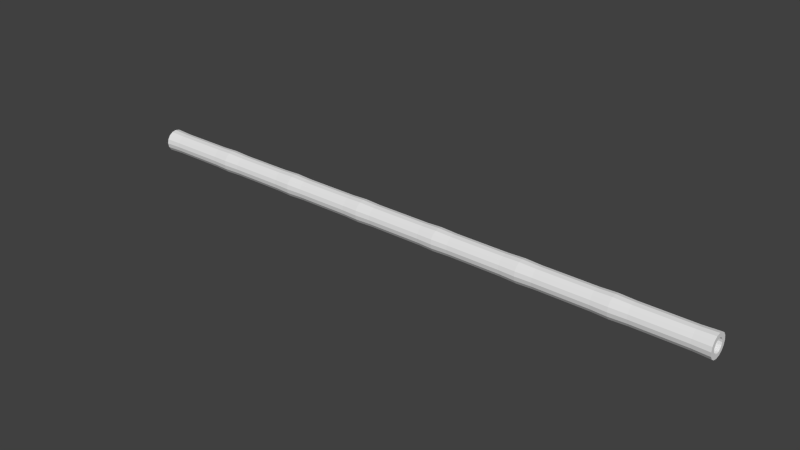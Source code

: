 # Source: Dizi.blend  (saved by Blender 2.76.0; exported with 4.5.12 LTS)
import bpy
from mathutils import Matrix  # noqa: F401  (used for matrix-valued properties, if any)

bpy.ops.wm.read_factory_settings(use_empty=True)
scene = bpy.context.scene
scene.name = 'Scene'

# ---- collections
col_collection_1 = bpy.data.collections.new('Collection 1'); scene.collection.children.link(col_collection_1)

# ---- world
world_world = bpy.data.worlds.new('World'); scene.world = world_world
world_world.color = (0.05088, 0.05088, 0.05088)
world_world.use_sun_shadow = False
world_world.sun_shadow_jitter_overblur = 0.0
world_world.cycles.sampling_method = 'MANUAL'
world_world.cycles.sample_map_resolution = 256

# ---- meshes
me_x = bpy.data.meshes.new('柱体')
me_x.from_pydata([(-3.242e-07, 0.2637, -5.225), (4.278e-07, 0.2641, 5.225), (0.1009, 0.2436, -5.225), (0.1011, 0.244, 5.225), (0.1865, 0.1865, -5.225), (0.1868, 0.1868, 5.225), (0.2436, 0.1009, -5.225), (0.244, 0.1011, 5.225), (0.2637, 2.43e-07, -5.225), (0.2641, 2.429e-07, 5.225), (0.2436, -0.1009, -5.225), (0.244, -0.1011, 5.225), (0.1865, -0.1865, -5.225), (0.1868, -0.1868, 5.225), (0.1009, -0.2436, -5.225), (0.1011, -0.244, 5.225), (-2.844e-07, -0.2637, -5.225), (4.677e-07, -0.2641, 5.225), (-0.1009, -0.2436, -5.225), (-0.1011, -0.244, 5.225), (-0.1865, -0.1865, -5.225), (-0.1868, -0.1868, 5.225), (-0.2436, -0.1009, -5.225), (-0.244, -0.1011, 5.225), (-0.2637, 2.576e-07, -5.225), (-0.2641, 2.576e-07, 5.225), (-0.2436, 0.1009, -5.225), (-0.244, 0.1011, 5.225), (-0.1865, 0.1865, -5.225), (-0.1868, 0.1868, 5.225), (-0.1009, 0.2436, -5.225), (-0.1011, 0.244, 5.225), (-3.218e-07, 0.1574, -5.225), (4.297e-07, 0.1574, 5.225), (0.06022, 0.1454, -5.225), (0.06022, 0.1454, 5.225), (0.1113, 0.1113, -5.225), (0.1113, 0.1113, 5.225), (0.1454, 0.06022, -5.225), (0.1454, 0.06022, 5.225), (0.1574, 2.44e-07, -5.225), (0.1574, 2.44e-07, 5.225), (0.1454, -0.06022, -5.225), (0.1454, -0.06022, 5.225), (0.1113, -0.1113, -5.225), (0.1113, -0.1113, 5.225), (0.06022, -0.1454, -5.225), (0.06022, -0.1454, 5.225), (-2.844e-07, -0.1574, -5.225), (4.671e-07, -0.1574, 5.225), (-0.06022, -0.1454, -5.225), (-0.06022, -0.1454, 5.225), (-0.1113, -0.1113, -5.225), (-0.1113, -0.1113, 5.225), (-0.1454, -0.06022, -5.225), (-0.1454, -0.06022, 5.225), (-0.1574, 2.578e-07, -5.225), (-0.1574, 2.578e-07, 5.225), (-0.1454, 0.06022, -5.225), (-0.1454, 0.06022, 5.225), (-0.1113, 0.1113, -5.225), (-0.1113, 0.1113, 5.225), (-0.06022, 0.1454, -5.225), (-0.06022, 0.1454, 5.225), (-3.026e-07, 0.2482, -4.946), (-2.338e-07, 0.2482, -4.011), (-2.167e-07, 0.2628, -3.732), (-1.943e-07, 0.2482, -3.441), (-1.273e-07, 0.2482, -2.531), (-1.097e-07, 0.2628, -2.239), (-8.813e-08, 0.2482, -1.964), (-1.876e-08, 0.2482, -1.022), (-2.657e-09, 0.2628, -0.7464), (1.891e-08, 0.2482, -0.4754), (8.892e-08, 0.2482, 0.4754), (1.044e-07, 0.2628, 0.7464), (1.272e-07, 0.2482, 1.03), (1.954e-07, 0.2482, 1.956), (2.114e-07, 0.2628, 2.239), (2.344e-07, 0.2482, 2.52), (3.029e-07, 0.2482, 3.451), (3.185e-07, 0.2628, 3.732), (3.424e-07, 0.2482, 4.022), (4.096e-07, 0.2482, 4.935), (0.09498, 0.2293, 4.935), (0.09498, 0.2293, 4.022), (0.1006, 0.2428, 3.732), (0.09498, 0.2293, 3.451), (0.09498, 0.2293, 2.52), (0.1006, 0.2428, 2.239), (0.09498, 0.2293, 1.956), (0.09498, 0.2293, 1.03), (0.1006, 0.2428, 0.7464), (0.09498, 0.2293, 0.4754), (0.09498, 0.2293, -0.4754), (0.1006, 0.2428, -0.7464), (0.09498, 0.2293, -1.022), (0.09498, 0.2293, -1.964), (0.1006, 0.2428, -2.239), (0.09498, 0.2293, -2.531), (0.09498, 0.2293, -3.441), (0.1006, 0.2428, -3.732), (0.09498, 0.2293, -4.011), (0.09498, 0.2293, -4.946), (0.1755, 0.1755, 4.935), (0.1755, 0.1755, 4.022), (0.1858, 0.1858, 3.732), (0.1755, 0.1755, 3.451), (0.1755, 0.1755, 2.52), (0.1858, 0.1858, 2.239), (0.1755, 0.1755, 1.956), (0.1755, 0.1755, 1.03), (0.1858, 0.1858, 0.7464), (0.1755, 0.1755, 0.4754), (0.1755, 0.1755, -0.4754), (0.1858, 0.1858, -0.7464), (0.1755, 0.1755, -1.022), (0.1755, 0.1755, -1.964), (0.1858, 0.1858, -2.239), (0.1755, 0.1755, -2.531), (0.1755, 0.1755, -3.441), (0.1858, 0.1858, -3.732), (0.1755, 0.1755, -4.011), (0.1755, 0.1755, -4.946), (0.2293, 0.09498, 4.935), (0.2293, 0.09498, 4.022), (0.2428, 0.1006, 3.732), (0.2293, 0.09498, 3.451), (0.2293, 0.09498, 2.52), (0.2428, 0.1006, 2.239), (0.2293, 0.09498, 1.956), (0.2293, 0.09498, 1.03), (0.2428, 0.1006, 0.7464), (0.2293, 0.09498, 0.4754), (0.2293, 0.09498, -0.4754), (0.2428, 0.1006, -0.7464), (0.2293, 0.09498, -1.022), (0.2293, 0.09498, -1.964), (0.2428, 0.1006, -2.239), (0.2293, 0.09498, -2.531), (0.2293, 0.09498, -3.441), (0.2428, 0.1006, -3.732), (0.2293, 0.09498, -4.011), (0.2293, 0.09498, -4.946), (0.2482, 2.44e-07, 4.935), (0.2482, 2.44e-07, 4.022), (0.2628, 2.427e-07, 3.732), (0.2482, 2.44e-07, 3.451), (0.2482, 2.44e-07, 2.52), (0.2628, 2.427e-07, 2.239), (0.2482, 2.44e-07, 1.956), (0.2482, 2.44e-07, 1.03), (0.2628, 2.427e-07, 0.7464), (0.2482, 2.44e-07, 0.4754), (0.2482, 2.44e-07, -0.4754), (0.2628, 2.427e-07, -0.7464), (0.2482, 2.44e-07, -1.022), (0.2482, 2.44e-07, -1.964), (0.2628, 2.427e-07, -2.239), (0.2482, 2.44e-07, -2.531), (0.2482, 2.44e-07, -3.441), (0.2628, 2.427e-07, -3.732), (0.2482, 2.44e-07, -4.011), (0.2482, 2.44e-07, -4.946), (0.2293, -0.09498, 4.935), (0.2293, -0.09498, 4.022), (0.2428, -0.1006, 3.732), (0.2293, -0.09498, 3.451), (0.2293, -0.09498, 2.52), (0.2428, -0.1006, 2.239), (0.2293, -0.09498, 1.956), (0.2293, -0.09498, 1.03), (0.2428, -0.1006, 0.7464), (0.2293, -0.09498, 0.4754), (0.2293, -0.09498, -0.4754), (0.2428, -0.1006, -0.7464), (0.2293, -0.09498, -1.022), (0.2293, -0.09498, -1.964), (0.2428, -0.1006, -2.239), (0.2293, -0.09498, -2.531), (0.2293, -0.09498, -3.441), (0.2428, -0.1006, -3.732), (0.2293, -0.09498, -4.011), (0.2293, -0.09498, -4.946), (0.1755, -0.1755, 4.935), (0.1755, -0.1755, 4.022), (0.1858, -0.1858, 3.732), (0.1755, -0.1755, 3.451), (0.1755, -0.1755, 2.52), (0.1858, -0.1858, 2.239), (0.1755, -0.1755, 1.956), (0.1755, -0.1755, 1.03), (0.1858, -0.1858, 0.7464), (0.1755, -0.1755, 0.4754), (0.1755, -0.1755, -0.4754), (0.1858, -0.1858, -0.7464), (0.1755, -0.1755, -1.022), (0.1755, -0.1755, -1.964), (0.1858, -0.1858, -2.239), (0.1755, -0.1755, -2.531), (0.1755, -0.1755, -3.441), (0.1858, -0.1858, -3.732), (0.1755, -0.1755, -4.011), (0.1755, -0.1755, -4.946), (0.09498, -0.2293, 4.935), (0.09498, -0.2293, 4.022), (0.1006, -0.2428, 3.732), (0.09498, -0.2293, 3.451), (0.09498, -0.2293, 2.52), (0.1006, -0.2428, 2.239), (0.09498, -0.2293, 1.956), (0.09498, -0.2293, 1.03), (0.1006, -0.2428, 0.7464), (0.09498, -0.2293, 0.4754), (0.09498, -0.2293, -0.4754), (0.1006, -0.2428, -0.7464), (0.09498, -0.2293, -1.022), (0.09498, -0.2293, -1.964), (0.1006, -0.2428, -2.239), (0.09498, -0.2293, -2.531), (0.09498, -0.2293, -3.441), (0.1006, -0.2428, -3.732), (0.09498, -0.2293, -4.011), (0.09498, -0.2293, -4.946), (4.47e-07, -0.2482, 4.935), (3.799e-07, -0.2482, 4.022), (3.581e-07, -0.2628, 3.732), (3.404e-07, -0.2482, 3.451), (2.718e-07, -0.2482, 2.52), (2.511e-07, -0.2628, 2.239), (2.328e-07, -0.2482, 1.956), (1.647e-07, -0.2482, 1.03), (1.441e-07, -0.2628, 0.7464), (1.264e-07, -0.2482, 0.4754), (5.639e-08, -0.2482, -0.4754), (3.702e-08, -0.2628, -0.7464), (1.872e-08, -0.2482, -1.022), (-5.065e-08, -0.2482, -1.964), (-7.002e-08, -0.2628, -2.239), (-8.986e-08, -0.2482, -2.531), (-1.568e-07, -0.2482, -3.441), (-1.771e-07, -0.2628, -3.732), (-1.963e-07, -0.2482, -4.011), (-2.651e-07, -0.2482, -4.946), (-0.09498, -0.2293, 4.935), (-0.09498, -0.2293, 4.022), (-0.1006, -0.2428, 3.732), (-0.09498, -0.2293, 3.451), (-0.09498, -0.2293, 2.52), (-0.1006, -0.2428, 2.239), (-0.09498, -0.2293, 1.956), (-0.09498, -0.2293, 1.03), (-0.1006, -0.2428, 0.7464), (-0.09498, -0.2293, 0.4754), (-0.09498, -0.2293, -0.4754), (-0.1006, -0.2428, -0.7464), (-0.09498, -0.2293, -1.022), (-0.09498, -0.2293, -1.964), (-0.1006, -0.2428, -2.239), (-0.09498, -0.2293, -2.531), (-0.09498, -0.2293, -3.441), (-0.1006, -0.2428, -3.732), (-0.09498, -0.2293, -4.011), (-0.09498, -0.2293, -4.946), (-0.1755, -0.1755, 4.935), (-0.1755, -0.1755, 4.022), (-0.1858, -0.1858, 3.732), (-0.1755, -0.1755, 3.451), (-0.1755, -0.1755, 2.52), (-0.1858, -0.1858, 2.239), (-0.1755, -0.1755, 1.956), (-0.1755, -0.1755, 1.03), (-0.1858, -0.1858, 0.7464), (-0.1755, -0.1755, 0.4754), (-0.1755, -0.1755, -0.4754), (-0.1858, -0.1858, -0.7464), (-0.1755, -0.1755, -1.022), (-0.1755, -0.1755, -1.964), (-0.1858, -0.1858, -2.239), (-0.1755, -0.1755, -2.531), (-0.1755, -0.1755, -3.441), (-0.1858, -0.1858, -3.732), (-0.1755, -0.1755, -4.011), (-0.1755, -0.1755, -4.946), (-0.2293, -0.09498, 4.935), (-0.2293, -0.09498, 4.022), (-0.2428, -0.1006, 3.732), (-0.2293, -0.09498, 3.451), (-0.2293, -0.09498, 2.52), (-0.2428, -0.1006, 2.239), (-0.2293, -0.09498, 1.956), (-0.2293, -0.09498, 1.03), (-0.2428, -0.1006, 0.7464), (-0.2293, -0.09498, 0.4754), (-0.2293, -0.09498, -0.4754), (-0.2428, -0.1006, -0.7464), (-0.2293, -0.09498, -1.022), (-0.2293, -0.09498, -1.964), (-0.2428, -0.1006, -2.239), (-0.2293, -0.09498, -2.531), (-0.2293, -0.09498, -3.441), (-0.2428, -0.1006, -3.732), (-0.2293, -0.09498, -4.011), (-0.2293, -0.09498, -4.946), (-0.2482, 2.578e-07, 4.935), (-0.2482, 2.578e-07, 4.022), (-0.2628, 2.574e-07, 3.732), (-0.2482, 2.578e-07, 3.451), (-0.2482, 2.578e-07, 2.52), (-0.2628, 2.574e-07, 2.239), (-0.2482, 2.578e-07, 1.956), (-0.2482, 2.578e-07, 1.03), (-0.2628, 2.574e-07, 0.7464), (-0.2482, 2.578e-07, 0.4754), (-0.2482, 2.578e-07, -0.4754), (-0.2628, 2.574e-07, -0.7464), (-0.2482, 2.578e-07, -1.022), (-0.2482, 2.578e-07, -1.964), (-0.2628, 2.574e-07, -2.239), (-0.2482, 2.578e-07, -2.531), (-0.2482, 2.578e-07, -3.441), (-0.2628, 2.574e-07, -3.732), (-0.2482, 2.578e-07, -4.011), (-0.2482, 2.578e-07, -4.946), (-0.2293, 0.09498, 4.935), (-0.2293, 0.09498, 4.022), (-0.2428, 0.1006, 3.732), (-0.2293, 0.09498, 3.451), (-0.2293, 0.09498, 2.52), (-0.2428, 0.1006, 2.239), (-0.2293, 0.09498, 1.956), (-0.2293, 0.09498, 1.03), (-0.2428, 0.1006, 0.7464), (-0.2293, 0.09498, 0.4754), (-0.2293, 0.09498, -0.4754), (-0.2428, 0.1006, -0.7464), (-0.2293, 0.09498, -1.022), (-0.2293, 0.09498, -1.964), (-0.2428, 0.1006, -2.239), (-0.2293, 0.09498, -2.531), (-0.2293, 0.09498, -3.441), (-0.2428, 0.1006, -3.732), (-0.2293, 0.09498, -4.011), (-0.2293, 0.09498, -4.946), (-0.1755, 0.1755, 4.935), (-0.1755, 0.1755, 4.022), (-0.1858, 0.1858, 3.732), (-0.1755, 0.1755, 3.451), (-0.1755, 0.1755, 2.52), (-0.1858, 0.1858, 2.239), (-0.1755, 0.1755, 1.956), (-0.1755, 0.1755, 1.03), (-0.1858, 0.1858, 0.7464), (-0.1755, 0.1755, 0.4754), (-0.1755, 0.1755, -0.4754), (-0.1858, 0.1858, -0.7464), (-0.1755, 0.1755, -1.022), (-0.1755, 0.1755, -1.964), (-0.1858, 0.1858, -2.239), (-0.1755, 0.1755, -2.531), (-0.1755, 0.1755, -3.441), (-0.1858, 0.1858, -3.732), (-0.1755, 0.1755, -4.011), (-0.1755, 0.1755, -4.946), (-0.09498, 0.2293, 4.935), (-0.09498, 0.2293, 4.022), (-0.1006, 0.2428, 3.732), (-0.09498, 0.2293, 3.451), (-0.09498, 0.2293, 2.52), (-0.1006, 0.2428, 2.239), (-0.09498, 0.2293, 1.956), (-0.09498, 0.2293, 1.03), (-0.1006, 0.2428, 0.7464), (-0.09498, 0.2293, 0.4754), (-0.09498, 0.2293, -0.4754), (-0.1006, 0.2428, -0.7464), (-0.09498, 0.2293, -1.022), (-0.09498, 0.2293, -1.964), (-0.1006, 0.2428, -2.239), (-0.09498, 0.2293, -2.531), (-0.09498, 0.2293, -3.441), (-0.1006, 0.2428, -3.732), (-0.09498, 0.2293, -4.011), (-0.09498, 0.2293, -4.946), (5.391e-08, 0.2482, 9.239e-07), (0.09498, 0.2293, -3.278e-07), (0.1755, 0.1755, -3.278e-07), (0.2293, 0.09498, 9.537e-07), (0.2482, 2.44e-07, 9.537e-07), (0.2293, -0.09498, 9.537e-07), (0.1755, -0.1755, -3.278e-07), (0.09498, -0.2293, -3.278e-07), (9.139e-08, -0.2482, -3.278e-07), (-0.09498, -0.2293, -3.278e-07), (-0.1755, -0.1755, -3.278e-07), (-0.2293, -0.09498, -1.848e-06), (-0.2482, 2.578e-07, -1.848e-06), (-0.2293, 0.09498, -1.848e-06), (-0.1755, 0.1755, -3.278e-07), (-0.09498, 0.2293, -3.278e-07)], [], [(83, 1, 3, 84), (84, 3, 5, 104), (104, 5, 7, 124), (124, 7, 9, 144), (144, 9, 11, 164), (164, 11, 13, 184), (184, 13, 15, 204), (204, 15, 17, 224), (224, 17, 19, 244), (244, 19, 21, 264), (264, 21, 23, 284), (284, 23, 25, 304), (304, 25, 27, 324), (324, 27, 29, 344), (364, 31, 1, 83), (344, 29, 31, 364), (34, 35, 33, 32), (36, 37, 35, 34), (38, 39, 37, 36), (40, 41, 39, 38), (42, 43, 41, 40), (44, 45, 43, 42), (46, 47, 45, 44), (48, 49, 47, 46), (50, 51, 49, 48), (52, 53, 51, 50), (54, 55, 53, 52), (56, 57, 55, 54), (58, 59, 57, 56), (60, 61, 59, 58), (32, 33, 63, 62), (62, 63, 61, 60), (0, 2, 34, 32), (3, 1, 33, 35), (2, 4, 36, 34), (5, 3, 35, 37), (4, 6, 38, 36), (7, 5, 37, 39), (6, 8, 40, 38), (9, 7, 39, 41), (8, 10, 42, 40), (11, 9, 41, 43), (10, 12, 44, 42), (13, 11, 43, 45), (12, 14, 46, 44), (15, 13, 45, 47), (14, 16, 48, 46), (17, 15, 47, 49), (16, 18, 50, 48), (19, 17, 49, 51), (18, 20, 52, 50), (21, 19, 51, 53), (20, 22, 54, 52), (23, 21, 53, 55), (22, 24, 56, 54), (25, 23, 55, 57), (24, 26, 58, 56), (27, 25, 57, 59), (26, 28, 60, 58), (29, 27, 59, 61), (28, 30, 62, 60), (31, 29, 61, 63), (30, 0, 32, 62), (1, 31, 63, 33), (28, 363, 383, 30), (363, 362, 382, 383), (362, 361, 381, 382), (361, 360, 380, 381), (360, 359, 379, 380), (359, 358, 378, 379), (358, 357, 377, 378), (357, 356, 376, 377), (356, 355, 375, 376), (355, 354, 374, 375), (398, 353, 373, 399), (353, 352, 372, 373), (352, 351, 371, 372), (351, 350, 370, 371), (350, 349, 369, 370), (349, 348, 368, 369), (348, 347, 367, 368), (347, 346, 366, 367), (346, 345, 365, 366), (345, 344, 364, 365), (30, 383, 64, 0), (383, 382, 65, 64), (382, 381, 66, 65), (381, 380, 67, 66), (380, 379, 68, 67), (379, 378, 69, 68), (378, 377, 70, 69), (377, 376, 71, 70), (376, 375, 72, 71), (375, 374, 73, 72), (399, 373, 74, 384), (373, 372, 75, 74), (372, 371, 76, 75), (371, 370, 77, 76), (370, 369, 78, 77), (369, 368, 79, 78), (368, 367, 80, 79), (367, 366, 81, 80), (366, 365, 82, 81), (365, 364, 83, 82), (26, 343, 363, 28), (343, 342, 362, 363), (342, 341, 361, 362), (341, 340, 360, 361), (340, 339, 359, 360), (339, 338, 358, 359), (338, 337, 357, 358), (337, 336, 356, 357), (336, 335, 355, 356), (335, 334, 354, 355), (397, 333, 353, 398), (333, 332, 352, 353), (332, 331, 351, 352), (331, 330, 350, 351), (330, 329, 349, 350), (329, 328, 348, 349), (328, 327, 347, 348), (327, 326, 346, 347), (326, 325, 345, 346), (325, 324, 344, 345), (24, 323, 343, 26), (323, 322, 342, 343), (322, 321, 341, 342), (321, 320, 340, 341), (320, 319, 339, 340), (319, 318, 338, 339), (318, 317, 337, 338), (317, 316, 336, 337), (316, 315, 335, 336), (315, 314, 334, 335), (396, 313, 333, 397), (313, 312, 332, 333), (312, 311, 331, 332), (311, 310, 330, 331), (310, 309, 329, 330), (309, 308, 328, 329), (308, 307, 327, 328), (307, 306, 326, 327), (306, 305, 325, 326), (305, 304, 324, 325), (22, 303, 323, 24), (303, 302, 322, 323), (302, 301, 321, 322), (301, 300, 320, 321), (300, 299, 319, 320), (299, 298, 318, 319), (298, 297, 317, 318), (297, 296, 316, 317), (296, 295, 315, 316), (295, 294, 314, 315), (395, 293, 313, 396), (293, 292, 312, 313), (292, 291, 311, 312), (291, 290, 310, 311), (290, 289, 309, 310), (289, 288, 308, 309), (288, 287, 307, 308), (287, 286, 306, 307), (286, 285, 305, 306), (285, 284, 304, 305), (20, 283, 303, 22), (283, 282, 302, 303), (282, 281, 301, 302), (281, 280, 300, 301), (280, 279, 299, 300), (279, 278, 298, 299), (278, 277, 297, 298), (277, 276, 296, 297), (276, 275, 295, 296), (275, 274, 294, 295), (394, 273, 293, 395), (273, 272, 292, 293), (272, 271, 291, 292), (271, 270, 290, 291), (270, 269, 289, 290), (269, 268, 288, 289), (268, 267, 287, 288), (267, 266, 286, 287), (266, 265, 285, 286), (265, 264, 284, 285), (18, 263, 283, 20), (263, 262, 282, 283), (262, 261, 281, 282), (261, 260, 280, 281), (260, 259, 279, 280), (259, 258, 278, 279), (258, 257, 277, 278), (257, 256, 276, 277), (256, 255, 275, 276), (255, 254, 274, 275), (393, 253, 273, 394), (253, 252, 272, 273), (252, 251, 271, 272), (251, 250, 270, 271), (250, 249, 269, 270), (249, 248, 268, 269), (248, 247, 267, 268), (247, 246, 266, 267), (246, 245, 265, 266), (245, 244, 264, 265), (16, 243, 263, 18), (243, 242, 262, 263), (242, 241, 261, 262), (241, 240, 260, 261), (240, 239, 259, 260), (239, 238, 258, 259), (238, 237, 257, 258), (237, 236, 256, 257), (236, 235, 255, 256), (235, 234, 254, 255), (392, 233, 253, 393), (233, 232, 252, 253), (232, 231, 251, 252), (231, 230, 250, 251), (230, 229, 249, 250), (229, 228, 248, 249), (228, 227, 247, 248), (227, 226, 246, 247), (226, 225, 245, 246), (225, 224, 244, 245), (14, 223, 243, 16), (223, 222, 242, 243), (222, 221, 241, 242), (221, 220, 240, 241), (220, 219, 239, 240), (219, 218, 238, 239), (218, 217, 237, 238), (217, 216, 236, 237), (216, 215, 235, 236), (215, 214, 234, 235), (391, 213, 233, 392), (213, 212, 232, 233), (212, 211, 231, 232), (211, 210, 230, 231), (210, 209, 229, 230), (209, 208, 228, 229), (208, 207, 227, 228), (207, 206, 226, 227), (206, 205, 225, 226), (205, 204, 224, 225), (12, 203, 223, 14), (203, 202, 222, 223), (202, 201, 221, 222), (201, 200, 220, 221), (200, 199, 219, 220), (199, 198, 218, 219), (198, 197, 217, 218), (197, 196, 216, 217), (196, 195, 215, 216), (195, 194, 214, 215), (390, 193, 213, 391), (193, 192, 212, 213), (192, 191, 211, 212), (191, 190, 210, 211), (190, 189, 209, 210), (189, 188, 208, 209), (188, 187, 207, 208), (187, 186, 206, 207), (186, 185, 205, 206), (185, 184, 204, 205), (10, 183, 203, 12), (183, 182, 202, 203), (182, 181, 201, 202), (181, 180, 200, 201), (180, 179, 199, 200), (179, 178, 198, 199), (178, 177, 197, 198), (177, 176, 196, 197), (176, 175, 195, 196), (175, 174, 194, 195), (389, 173, 193, 390), (173, 172, 192, 193), (172, 171, 191, 192), (171, 170, 190, 191), (170, 169, 189, 190), (169, 168, 188, 189), (168, 167, 187, 188), (167, 166, 186, 187), (166, 165, 185, 186), (165, 164, 184, 185), (8, 163, 183, 10), (163, 162, 182, 183), (162, 161, 181, 182), (161, 160, 180, 181), (160, 159, 179, 180), (159, 158, 178, 179), (158, 157, 177, 178), (157, 156, 176, 177), (156, 155, 175, 176), (155, 154, 174, 175), (388, 153, 173, 389), (153, 152, 172, 173), (152, 151, 171, 172), (151, 150, 170, 171), (150, 149, 169, 170), (149, 148, 168, 169), (148, 147, 167, 168), (147, 146, 166, 167), (146, 145, 165, 166), (145, 144, 164, 165), (6, 143, 163, 8), (143, 142, 162, 163), (142, 141, 161, 162), (141, 140, 160, 161), (140, 139, 159, 160), (139, 138, 158, 159), (138, 137, 157, 158), (137, 136, 156, 157), (136, 135, 155, 156), (135, 134, 154, 155), (387, 133, 153, 388), (133, 132, 152, 153), (132, 131, 151, 152), (131, 130, 150, 151), (130, 129, 149, 150), (129, 128, 148, 149), (128, 127, 147, 148), (127, 126, 146, 147), (126, 125, 145, 146), (125, 124, 144, 145), (4, 123, 143, 6), (123, 122, 142, 143), (122, 121, 141, 142), (121, 120, 140, 141), (120, 119, 139, 140), (119, 118, 138, 139), (118, 117, 137, 138), (117, 116, 136, 137), (116, 115, 135, 136), (115, 114, 134, 135), (386, 113, 133, 387), (113, 112, 132, 133), (112, 111, 131, 132), (111, 110, 130, 131), (110, 109, 129, 130), (109, 108, 128, 129), (108, 107, 127, 128), (107, 106, 126, 127), (106, 105, 125, 126), (105, 104, 124, 125), (2, 103, 123, 4), (103, 102, 122, 123), (102, 101, 121, 122), (101, 100, 120, 121), (100, 99, 119, 120), (99, 98, 118, 119), (98, 97, 117, 118), (97, 96, 116, 117), (96, 95, 115, 116), (95, 94, 114, 115), (385, 93, 113, 386), (93, 92, 112, 113), (92, 91, 111, 112), (91, 90, 110, 111), (90, 89, 109, 110), (89, 88, 108, 109), (88, 87, 107, 108), (87, 86, 106, 107), (86, 85, 105, 106), (85, 84, 104, 105), (0, 64, 103, 2), (64, 65, 102, 103), (65, 66, 101, 102), (66, 67, 100, 101), (67, 68, 99, 100), (68, 69, 98, 99), (69, 70, 97, 98), (70, 71, 96, 97), (71, 72, 95, 96), (72, 73, 94, 95), (384, 74, 93, 385), (74, 75, 92, 93), (75, 76, 91, 92), (76, 77, 90, 91), (77, 78, 89, 90), (78, 79, 88, 89), (79, 80, 87, 88), (80, 81, 86, 87), (81, 82, 85, 86), (82, 83, 84, 85), (73, 384, 385, 94), (94, 385, 386, 114), (114, 386, 387, 134), (134, 387, 388, 154), (154, 388, 389, 174), (174, 389, 390, 194), (194, 390, 391, 214), (214, 391, 392, 234), (234, 392, 393, 254), (254, 393, 394, 274), (274, 394, 395, 294), (294, 395, 396, 314), (314, 396, 397, 334), (334, 397, 398, 354), (374, 399, 384, 73), (354, 398, 399, 374)])
_uv = me_x.uv_layers.new(name='UV 贴图')
_uv.uv.foreach_set('vector', [0.3997, 0.7866, 0.3985, 0.8294, 0.3795, 0.829, 0.3811, 0.7863, 0.3811, 0.7863, 0.3795, 0.829, 0.3605, 0.8286, 0.3626, 0.786, 0.3626, 0.786, 0.3605, 0.8286, 0.3413, 0.828, 0.3442, 0.7855, 0.3442, 0.7855, 0.3413, 0.828, 0.3221, 0.8271, 0.3259, 0.785, 0.6223, 0.7854, 0.6258, 0.8271, 0.6068, 0.8279, 0.6041, 0.7859, 0.6041, 0.7859, 0.6068, 0.8279, 0.5879, 0.8285, 0.5858, 0.7862, 0.5858, 0.7862, 0.5879, 0.8285, 0.5689, 0.829, 0.5674, 0.7865, 0.5674, 0.7865, 0.5689, 0.829, 0.55, 0.8293, 0.5488, 0.7867, 0.5488, 0.7867, 0.55, 0.8293, 0.531, 0.8295, 0.5303, 0.7869, 0.5303, 0.7869, 0.531, 0.8295, 0.5121, 0.8297, 0.5116, 0.787, 0.5116, 0.787, 0.5121, 0.8297, 0.4932, 0.8297, 0.493, 0.7871, 0.493, 0.7871, 0.4932, 0.8297, 0.4743, 0.8298, 0.4743, 0.7871, 0.4743, 0.7871, 0.4743, 0.8298, 0.4554, 0.8298, 0.4556, 0.787, 0.4556, 0.787, 0.4554, 0.8298, 0.4365, 0.8297, 0.437, 0.7869, 0.4183, 0.7868, 0.4176, 0.8296, 0.3985, 0.8294, 0.3997, 0.7866, 0.437, 0.7869, 0.4365, 0.8297, 0.4176, 0.8296, 0.4183, 0.7868, 0.2421, 0.06058, 0.2421, 0.9382, 0.2253, 0.9384, 0.2253, 0.06069, 0.2589, 0.06046, 0.2589, 0.9381, 0.2421, 0.9382, 0.2421, 0.06058, 0.2757, 0.06034, 0.2757, 0.938, 0.2589, 0.9381, 0.2589, 0.06046, 0.2925, 0.06022, 0.2925, 0.9379, 0.2757, 0.938, 0.2757, 0.06034, 0.04057, 0.062, 0.04057, 0.9397, 0.02378, 0.9398, 0.02378, 0.06212, 0.05736, 0.06188, 0.05736, 0.9395, 0.04057, 0.9397, 0.04057, 0.062, 0.07416, 0.06176, 0.07416, 0.9394, 0.05736, 0.9395, 0.05736, 0.06188, 0.09095, 0.06164, 0.09095, 0.9393, 0.07416, 0.9394, 0.07416, 0.06176, 0.1077, 0.06152, 0.1077, 0.9392, 0.09095, 0.9393, 0.09095, 0.06164, 0.1245, 0.06141, 0.1245, 0.9391, 0.1077, 0.9392, 0.1077, 0.06152, 0.1413, 0.06129, 0.1413, 0.9389, 0.1245, 0.9391, 0.1245, 0.06141, 0.1581, 0.06117, 0.1581, 0.9388, 0.1413, 0.9389, 0.1413, 0.06129, 0.1749, 0.06105, 0.1749, 0.9387, 0.1581, 0.9388, 0.1581, 0.06117, 0.1917, 0.06093, 0.1917, 0.9386, 0.1749, 0.9387, 0.1749, 0.06105, 0.2253, 0.06069, 0.2253, 0.9384, 0.2085, 0.9385, 0.2085, 0.06081, 0.2085, 0.06081, 0.2085, 0.9385, 0.1917, 0.9386, 0.1917, 0.06093, 0.8408, 0.9259, 0.8408, 0.9028, 0.8642, 0.9074, 0.8642, 0.9212, 0.8115, 0.9258, 0.8026, 0.9471, 0.7827, 0.9338, 0.788, 0.9211, 0.8408, 0.9028, 0.8496, 0.8815, 0.8695, 0.8947, 0.8642, 0.9074, 0.8115, 0.9027, 0.8115, 0.9258, 0.788, 0.9211, 0.788, 0.9073, 0.8496, 0.8815, 0.8659, 0.8651, 0.8792, 0.885, 0.8695, 0.8947, 0.8026, 0.8813, 0.8115, 0.9027, 0.788, 0.9073, 0.7827, 0.8946, 0.8659, 0.8651, 0.8873, 0.8563, 0.8919, 0.8797, 0.8792, 0.885, 0.7863, 0.865, 0.8026, 0.8813, 0.7827, 0.8946, 0.773, 0.8849, 0.8873, 0.8563, 0.9103, 0.8563, 0.9057, 0.8797, 0.8919, 0.8797, 0.7649, 0.8561, 0.7863, 0.865, 0.773, 0.8849, 0.7603, 0.8796, 0.9103, 0.8563, 0.9317, 0.8651, 0.9184, 0.885, 0.9057, 0.8797, 0.7418, 0.8561, 0.7649, 0.8561, 0.7603, 0.8796, 0.7465, 0.8796, 0.9317, 0.8651, 0.948, 0.8815, 0.9281, 0.8947, 0.9184, 0.885, 0.7205, 0.865, 0.7418, 0.8561, 0.7465, 0.8796, 0.7338, 0.8849, 0.948, 0.8815, 0.9568, 0.9028, 0.9334, 0.9074, 0.9281, 0.8947, 0.7041, 0.8813, 0.7205, 0.865, 0.7338, 0.8849, 0.724, 0.8946, 0.9568, 0.9028, 0.9568, 0.9259, 0.9334, 0.9212, 0.9334, 0.9074, 0.6953, 0.9027, 0.7041, 0.8813, 0.724, 0.8946, 0.7188, 0.9073, 0.9568, 0.9259, 0.948, 0.9472, 0.9281, 0.9339, 0.9334, 0.9212, 0.6953, 0.9258, 0.6953, 0.9027, 0.7188, 0.9073, 0.7188, 0.9211, 0.948, 0.9472, 0.9317, 0.9635, 0.9184, 0.9437, 0.9281, 0.9339, 0.7041, 0.9471, 0.6953, 0.9258, 0.7188, 0.9211, 0.724, 0.9338, 0.9317, 0.9635, 0.9103, 0.9723, 0.9057, 0.9489, 0.9184, 0.9437, 0.7205, 0.9635, 0.7041, 0.9471, 0.724, 0.9338, 0.7338, 0.9436, 0.9103, 0.9723, 0.8873, 0.9723, 0.8919, 0.9489, 0.9057, 0.9489, 0.7418, 0.9723, 0.7205, 0.9635, 0.7338, 0.9436, 0.7465, 0.9488, 0.8873, 0.9723, 0.8659, 0.9635, 0.8792, 0.9437, 0.8919, 0.9489, 0.7649, 0.9723, 0.7418, 0.9723, 0.7465, 0.9488, 0.7603, 0.9488, 0.8659, 0.9635, 0.8496, 0.9472, 0.8695, 0.9339, 0.8792, 0.9437, 0.7863, 0.9635, 0.7649, 0.9723, 0.7603, 0.9488, 0.773, 0.9436, 0.8496, 0.9472, 0.8408, 0.9259, 0.8642, 0.9212, 0.8695, 0.9339, 0.8026, 0.9471, 0.7863, 0.9635, 0.773, 0.9436, 0.7827, 0.9338, 0.7736, 0.06032, 0.774, 0.1013, 0.7554, 0.1014, 0.7547, 0.06047, 0.774, 0.1013, 0.7743, 0.2412, 0.7558, 0.2411, 0.7554, 0.1014, 0.7743, 0.2412, 0.7742, 0.2816, 0.7557, 0.2816, 0.7558, 0.2411, 0.7742, 0.2816, 0.7742, 0.3236, 0.7558, 0.3236, 0.7557, 0.2816, 0.7742, 0.3236, 0.7741, 0.4587, 0.7557, 0.4587, 0.7558, 0.3236, 0.7741, 0.4587, 0.774, 0.5008, 0.7555, 0.5008, 0.7557, 0.4587, 0.774, 0.5008, 0.7739, 0.5405, 0.7555, 0.5404, 0.7555, 0.5008, 0.7739, 0.5405, 0.7738, 0.6803, 0.7554, 0.6803, 0.7555, 0.5404, 0.7738, 0.6803, 0.7737, 0.72, 0.7553, 0.72, 0.7554, 0.6803, 0.7737, 0.72, 0.7738, 0.7589, 0.7555, 0.7589, 0.7553, 0.72, 0.4392, 0.061, 0.4388, 0.131, 0.4205, 0.1309, 0.421, 0.06092, 0.4388, 0.131, 0.4386, 0.17, 0.4202, 0.1699, 0.4205, 0.1309, 0.4386, 0.17, 0.4385, 0.2107, 0.4202, 0.2107, 0.4202, 0.1699, 0.4385, 0.2107, 0.4383, 0.3482, 0.4199, 0.3481, 0.4202, 0.2107, 0.4383, 0.3482, 0.4381, 0.3891, 0.4197, 0.3891, 0.4199, 0.3481, 0.4381, 0.3891, 0.4381, 0.4296, 0.4197, 0.4295, 0.4197, 0.3891, 0.4381, 0.4296, 0.4378, 0.5679, 0.4194, 0.5678, 0.4197, 0.4295, 0.4378, 0.5679, 0.4377, 0.6085, 0.4192, 0.6085, 0.4194, 0.5678, 0.4377, 0.6085, 0.4376, 0.6504, 0.4191, 0.6503, 0.4192, 0.6085, 0.4376, 0.6504, 0.437, 0.7869, 0.4183, 0.7868, 0.4191, 0.6503, 0.7547, 0.06047, 0.7554, 0.1014, 0.7368, 0.1016, 0.7358, 0.06069, 0.7554, 0.1014, 0.7558, 0.2411, 0.7374, 0.2411, 0.7368, 0.1016, 0.7558, 0.2411, 0.7557, 0.2816, 0.7373, 0.2816, 0.7374, 0.2411, 0.7557, 0.2816, 0.7558, 0.3236, 0.7375, 0.3236, 0.7373, 0.2816, 0.7558, 0.3236, 0.7557, 0.4587, 0.7373, 0.4586, 0.7375, 0.3236, 0.7557, 0.4587, 0.7555, 0.5008, 0.737, 0.5008, 0.7373, 0.4586, 0.7555, 0.5008, 0.7555, 0.5404, 0.7372, 0.5404, 0.737, 0.5008, 0.7555, 0.5404, 0.7554, 0.6803, 0.737, 0.6802, 0.7372, 0.5404, 0.7554, 0.6803, 0.7553, 0.72, 0.7369, 0.72, 0.737, 0.6802, 0.7553, 0.72, 0.7555, 0.7589, 0.7371, 0.759, 0.7369, 0.72, 0.421, 0.06092, 0.4205, 0.1309, 0.4021, 0.1308, 0.4028, 0.06081, 0.4205, 0.1309, 0.4202, 0.1699, 0.4018, 0.1699, 0.4021, 0.1308, 0.4202, 0.1699, 0.4202, 0.2107, 0.4018, 0.2106, 0.4018, 0.1699, 0.4202, 0.2107, 0.4199, 0.3481, 0.4015, 0.3481, 0.4018, 0.2106, 0.4199, 0.3481, 0.4197, 0.3891, 0.4012, 0.3891, 0.4015, 0.3481, 0.4197, 0.3891, 0.4197, 0.4295, 0.4013, 0.4295, 0.4012, 0.3891, 0.4197, 0.4295, 0.4194, 0.5678, 0.401, 0.5677, 0.4013, 0.4295, 0.4194, 0.5678, 0.4192, 0.6085, 0.4007, 0.6084, 0.401, 0.5677, 0.4192, 0.6085, 0.4191, 0.6503, 0.4007, 0.6503, 0.4007, 0.6084, 0.4191, 0.6503, 0.4183, 0.7868, 0.3997, 0.7866, 0.4007, 0.6503, 0.7924, 0.06022, 0.7927, 0.1013, 0.774, 0.1013, 0.7736, 0.06032, 0.7927, 0.1013, 0.7928, 0.2412, 0.7743, 0.2412, 0.774, 0.1013, 0.7928, 0.2412, 0.7927, 0.2815, 0.7742, 0.2816, 0.7743, 0.2412, 0.7927, 0.2815, 0.7926, 0.3236, 0.7742, 0.3236, 0.7742, 0.2816, 0.7926, 0.3236, 0.7925, 0.4587, 0.7741, 0.4587, 0.7742, 0.3236, 0.7925, 0.4587, 0.7924, 0.5008, 0.774, 0.5008, 0.7741, 0.4587, 0.7924, 0.5008, 0.7923, 0.5405, 0.7739, 0.5405, 0.774, 0.5008, 0.7923, 0.5405, 0.7922, 0.6803, 0.7738, 0.6803, 0.7739, 0.5405, 0.7922, 0.6803, 0.7921, 0.7199, 0.7737, 0.72, 0.7738, 0.6803, 0.7921, 0.7199, 0.7921, 0.7589, 0.7738, 0.7589, 0.7737, 0.72, 0.4574, 0.06106, 0.4571, 0.131, 0.4388, 0.131, 0.4392, 0.061, 0.4571, 0.131, 0.457, 0.17, 0.4386, 0.17, 0.4388, 0.131, 0.457, 0.17, 0.4569, 0.2107, 0.4385, 0.2107, 0.4386, 0.17, 0.4569, 0.2107, 0.4567, 0.3482, 0.4383, 0.3482, 0.4385, 0.2107, 0.4567, 0.3482, 0.4566, 0.3891, 0.4381, 0.3891, 0.4383, 0.3482, 0.4566, 0.3891, 0.4565, 0.4296, 0.4381, 0.4296, 0.4381, 0.3891, 0.4565, 0.4296, 0.4563, 0.5679, 0.4378, 0.5679, 0.4381, 0.4296, 0.4563, 0.5679, 0.4561, 0.6085, 0.4377, 0.6085, 0.4378, 0.5679, 0.4561, 0.6085, 0.456, 0.6504, 0.4376, 0.6504, 0.4377, 0.6085, 0.456, 0.6504, 0.4556, 0.787, 0.437, 0.7869, 0.4376, 0.6504, 0.8113, 0.06017, 0.8113, 0.1012, 0.7927, 0.1013, 0.7924, 0.06022, 0.8113, 0.1012, 0.8112, 0.2412, 0.7928, 0.2412, 0.7927, 0.1013, 0.8112, 0.2412, 0.8111, 0.2816, 0.7927, 0.2815, 0.7928, 0.2412, 0.8111, 0.2816, 0.8111, 0.3236, 0.7926, 0.3236, 0.7927, 0.2815, 0.8111, 0.3236, 0.8109, 0.4588, 0.7925, 0.4587, 0.7926, 0.3236, 0.8109, 0.4588, 0.8108, 0.5008, 0.7924, 0.5008, 0.7925, 0.4587, 0.8108, 0.5008, 0.8107, 0.5405, 0.7923, 0.5405, 0.7924, 0.5008, 0.8107, 0.5405, 0.8105, 0.6804, 0.7922, 0.6803, 0.7923, 0.5405, 0.8105, 0.6804, 0.8105, 0.7199, 0.7921, 0.7199, 0.7922, 0.6803, 0.8105, 0.7199, 0.8104, 0.7589, 0.7921, 0.7589, 0.7921, 0.7199, 0.4756, 0.0611, 0.4755, 0.1311, 0.4571, 0.131, 0.4574, 0.06106, 0.4755, 0.1311, 0.4754, 0.17, 0.457, 0.17, 0.4571, 0.131, 0.4754, 0.17, 0.4753, 0.2108, 0.4569, 0.2107, 0.457, 0.17, 0.4753, 0.2108, 0.4751, 0.3483, 0.4567, 0.3482, 0.4569, 0.2107, 0.4751, 0.3483, 0.475, 0.3891, 0.4566, 0.3891, 0.4567, 0.3482, 0.475, 0.3891, 0.4749, 0.4296, 0.4565, 0.4296, 0.4566, 0.3891, 0.4749, 0.4296, 0.4747, 0.568, 0.4563, 0.5679, 0.4565, 0.4296, 0.4747, 0.568, 0.4746, 0.6085, 0.4561, 0.6085, 0.4563, 0.5679, 0.4746, 0.6085, 0.4745, 0.6504, 0.456, 0.6504, 0.4561, 0.6085, 0.4745, 0.6504, 0.4743, 0.7871, 0.4556, 0.787, 0.456, 0.6504, 0.8301, 0.06017, 0.83, 0.1013, 0.8113, 0.1012, 0.8113, 0.06017, 0.83, 0.1013, 0.8297, 0.2412, 0.8112, 0.2412, 0.8113, 0.1012, 0.8297, 0.2412, 0.8296, 0.2816, 0.8111, 0.2816, 0.8112, 0.2412, 0.8296, 0.2816, 0.8295, 0.3236, 0.8111, 0.3236, 0.8111, 0.2816, 0.8295, 0.3236, 0.8293, 0.4588, 0.8109, 0.4588, 0.8111, 0.3236, 0.8293, 0.4588, 0.8292, 0.5008, 0.8108, 0.5008, 0.8109, 0.4588, 0.8292, 0.5008, 0.8291, 0.5405, 0.8107, 0.5405, 0.8108, 0.5008, 0.8291, 0.5405, 0.8289, 0.6804, 0.8105, 0.6804, 0.8107, 0.5405, 0.8289, 0.6804, 0.8288, 0.7199, 0.8105, 0.7199, 0.8105, 0.6804, 0.8288, 0.7199, 0.8287, 0.759, 0.8104, 0.7589, 0.8105, 0.7199, 0.4938, 0.06112, 0.4938, 0.1311, 0.4755, 0.1311, 0.4756, 0.0611, 0.4938, 0.1311, 0.4938, 0.17, 0.4754, 0.17, 0.4755, 0.1311, 0.4938, 0.17, 0.4937, 0.2108, 0.4753, 0.2108, 0.4754, 0.17, 0.4937, 0.2108, 0.4935, 0.3483, 0.4751, 0.3483, 0.4753, 0.2108, 0.4935, 0.3483, 0.4934, 0.3891, 0.475, 0.3891, 0.4751, 0.3483, 0.4934, 0.3891, 0.4933, 0.4297, 0.4749, 0.4296, 0.475, 0.3891, 0.4933, 0.4297, 0.4931, 0.568, 0.4747, 0.568, 0.4749, 0.4296, 0.4931, 0.568, 0.493, 0.6085, 0.4746, 0.6085, 0.4747, 0.568, 0.493, 0.6085, 0.493, 0.6505, 0.4745, 0.6504, 0.4746, 0.6085, 0.493, 0.6505, 0.493, 0.7871, 0.4743, 0.7871, 0.4745, 0.6504, 0.849, 0.06022, 0.8487, 0.1014, 0.83, 0.1013, 0.8301, 0.06017, 0.8487, 0.1014, 0.8481, 0.2413, 0.8297, 0.2412, 0.83, 0.1013, 0.8481, 0.2413, 0.8481, 0.2816, 0.8296, 0.2816, 0.8297, 0.2412, 0.8481, 0.2816, 0.8479, 0.3237, 0.8295, 0.3236, 0.8296, 0.2816, 0.8479, 0.3237, 0.8477, 0.4588, 0.8293, 0.4588, 0.8295, 0.3236, 0.8477, 0.4588, 0.8477, 0.5009, 0.8292, 0.5008, 0.8293, 0.4588, 0.8477, 0.5009, 0.8475, 0.5405, 0.8291, 0.5405, 0.8292, 0.5008, 0.8475, 0.5405, 0.8473, 0.6804, 0.8289, 0.6804, 0.8291, 0.5405, 0.8473, 0.6804, 0.8472, 0.7201, 0.8288, 0.7199, 0.8289, 0.6804, 0.8472, 0.7201, 0.847, 0.7589, 0.8287, 0.759, 0.8288, 0.7199, 0.512, 0.06111, 0.5121, 0.131, 0.4938, 0.1311, 0.4938, 0.06112, 0.5121, 0.131, 0.5121, 0.1701, 0.4938, 0.17, 0.4938, 0.1311, 0.5121, 0.1701, 0.5121, 0.2108, 0.4937, 0.2108, 0.4938, 0.17, 0.5121, 0.2108, 0.5119, 0.3483, 0.4935, 0.3483, 0.4937, 0.2108, 0.5119, 0.3483, 0.5118, 0.3892, 0.4934, 0.3891, 0.4935, 0.3483, 0.5118, 0.3892, 0.5117, 0.4296, 0.4933, 0.4297, 0.4934, 0.3891, 0.5117, 0.4296, 0.5115, 0.5679, 0.4931, 0.568, 0.4933, 0.4297, 0.5115, 0.5679, 0.5115, 0.6086, 0.493, 0.6085, 0.4931, 0.568, 0.5115, 0.6086, 0.5114, 0.6504, 0.493, 0.6505, 0.493, 0.6085, 0.5114, 0.6504, 0.5116, 0.787, 0.493, 0.7871, 0.493, 0.6505, 0.868, 0.06033, 0.8673, 0.1015, 0.8487, 0.1014, 0.849, 0.06022, 0.8673, 0.1015, 0.8666, 0.2413, 0.8481, 0.2413, 0.8487, 0.1014, 0.8666, 0.2413, 0.8665, 0.2816, 0.8481, 0.2816, 0.8481, 0.2413, 0.8665, 0.2816, 0.8663, 0.3237, 0.8479, 0.3237, 0.8481, 0.2816, 0.8663, 0.3237, 0.8661, 0.4588, 0.8477, 0.4588, 0.8479, 0.3237, 0.8661, 0.4588, 0.8661, 0.5009, 0.8477, 0.5009, 0.8477, 0.4588, 0.8661, 0.5009, 0.8659, 0.5406, 0.8475, 0.5405, 0.8477, 0.5009, 0.8659, 0.5406, 0.8657, 0.6804, 0.8473, 0.6804, 0.8475, 0.5405, 0.8657, 0.6804, 0.8656, 0.7201, 0.8472, 0.7201, 0.8473, 0.6804, 0.8656, 0.7201, 0.8654, 0.759, 0.847, 0.7589, 0.8472, 0.7201, 0.5301, 0.06108, 0.5304, 0.131, 0.5121, 0.131, 0.512, 0.06111, 0.5304, 0.131, 0.5305, 0.17, 0.5121, 0.1701, 0.5121, 0.131, 0.5305, 0.17, 0.5304, 0.2108, 0.5121, 0.2108, 0.5121, 0.1701, 0.5304, 0.2108, 0.5303, 0.3483, 0.5119, 0.3483, 0.5121, 0.2108, 0.5303, 0.3483, 0.5303, 0.3892, 0.5118, 0.3892, 0.5119, 0.3483, 0.5303, 0.3892, 0.5301, 0.4297, 0.5117, 0.4296, 0.5118, 0.3892, 0.5301, 0.4297, 0.5299, 0.568, 0.5115, 0.5679, 0.5117, 0.4296, 0.5299, 0.568, 0.53, 0.6085, 0.5115, 0.6086, 0.5115, 0.5679, 0.53, 0.6085, 0.5299, 0.6504, 0.5114, 0.6504, 0.5115, 0.6086, 0.5299, 0.6504, 0.5303, 0.7869, 0.5116, 0.787, 0.5114, 0.6504, 0.8869, 0.06051, 0.886, 0.1017, 0.8673, 0.1015, 0.868, 0.06033, 0.886, 0.1017, 0.885, 0.2413, 0.8666, 0.2413, 0.8673, 0.1015, 0.885, 0.2413, 0.885, 0.2816, 0.8665, 0.2816, 0.8666, 0.2413, 0.885, 0.2816, 0.8847, 0.3238, 0.8663, 0.3237, 0.8665, 0.2816, 0.8847, 0.3238, 0.8845, 0.4588, 0.8661, 0.4588, 0.8663, 0.3237, 0.8845, 0.4588, 0.8846, 0.5008, 0.8661, 0.5009, 0.8661, 0.4588, 0.8846, 0.5008, 0.8843, 0.5406, 0.8659, 0.5406, 0.8661, 0.5009, 0.8843, 0.5406, 0.8841, 0.6804, 0.8657, 0.6804, 0.8659, 0.5406, 0.8841, 0.6804, 0.884, 0.7201, 0.8656, 0.7201, 0.8657, 0.6804, 0.884, 0.7201, 0.8837, 0.7591, 0.8654, 0.759, 0.8656, 0.7201, 0.5483, 0.06103, 0.5488, 0.131, 0.5304, 0.131, 0.5301, 0.06108, 0.5488, 0.131, 0.549, 0.17, 0.5305, 0.17, 0.5304, 0.131, 0.549, 0.17, 0.5488, 0.2109, 0.5304, 0.2108, 0.5305, 0.17, 0.5488, 0.2109, 0.5487, 0.3483, 0.5303, 0.3483, 0.5304, 0.2108, 0.5487, 0.3483, 0.5488, 0.3892, 0.5303, 0.3892, 0.5303, 0.3483, 0.5488, 0.3892, 0.5485, 0.4297, 0.5301, 0.4297, 0.5303, 0.3892, 0.5485, 0.4297, 0.5483, 0.5679, 0.5299, 0.568, 0.5301, 0.4297, 0.5483, 0.5679, 0.5485, 0.6085, 0.53, 0.6085, 0.5299, 0.568, 0.5485, 0.6085, 0.5483, 0.6505, 0.5299, 0.6504, 0.53, 0.6085, 0.5483, 0.6505, 0.5488, 0.7867, 0.5303, 0.7869, 0.5299, 0.6504, 0.906, 0.06079, 0.9046, 0.102, 0.886, 0.1017, 0.8869, 0.06051, 0.9046, 0.102, 0.9034, 0.2413, 0.885, 0.2413, 0.886, 0.1017, 0.9034, 0.2413, 0.9036, 0.2817, 0.885, 0.2816, 0.885, 0.2413, 0.9036, 0.2817, 0.9031, 0.3239, 0.8847, 0.3238, 0.885, 0.2816, 0.9031, 0.3239, 0.9028, 0.4588, 0.8845, 0.4588, 0.8847, 0.3238, 0.9028, 0.4588, 0.9031, 0.5008, 0.8846, 0.5008, 0.8845, 0.4588, 0.9031, 0.5008, 0.9027, 0.5407, 0.8843, 0.5406, 0.8846, 0.5008, 0.9027, 0.5407, 0.9024, 0.6804, 0.8841, 0.6804, 0.8843, 0.5406, 0.9024, 0.6804, 0.9025, 0.7201, 0.884, 0.7201, 0.8841, 0.6804, 0.9025, 0.7201, 0.902, 0.7593, 0.8837, 0.7591, 0.884, 0.7201, 0.5665, 0.06096, 0.5671, 0.1309, 0.5488, 0.131, 0.5483, 0.06103, 0.5671, 0.1309, 0.5675, 0.1699, 0.549, 0.17, 0.5488, 0.131, 0.5675, 0.1699, 0.5672, 0.2109, 0.5488, 0.2109, 0.549, 0.17, 0.5672, 0.2109, 0.567, 0.3483, 0.5487, 0.3483, 0.5488, 0.2109, 0.567, 0.3483, 0.5673, 0.3891, 0.5488, 0.3892, 0.5487, 0.3483, 0.5673, 0.3891, 0.5669, 0.4298, 0.5485, 0.4297, 0.5488, 0.3892, 0.5669, 0.4298, 0.5667, 0.5679, 0.5483, 0.5679, 0.5485, 0.4297, 0.5667, 0.5679, 0.567, 0.6085, 0.5485, 0.6085, 0.5483, 0.5679, 0.567, 0.6085, 0.5667, 0.6505, 0.5483, 0.6505, 0.5485, 0.6085, 0.5667, 0.6505, 0.5674, 0.7865, 0.5488, 0.7867, 0.5483, 0.6505, 0.925, 0.06121, 0.9231, 0.1023, 0.9046, 0.102, 0.906, 0.06079, 0.9231, 0.1023, 0.9218, 0.2414, 0.9034, 0.2413, 0.9046, 0.102, 0.9218, 0.2414, 0.9222, 0.2817, 0.9036, 0.2817, 0.9034, 0.2413, 0.9222, 0.2817, 0.9215, 0.324, 0.9031, 0.3239, 0.9036, 0.2817, 0.9215, 0.324, 0.9212, 0.4587, 0.9028, 0.4588, 0.9031, 0.3239, 0.9212, 0.4587, 0.9217, 0.5008, 0.9031, 0.5008, 0.9028, 0.4588, 0.9217, 0.5008, 0.9211, 0.5408, 0.9027, 0.5407, 0.9031, 0.5008, 0.9211, 0.5408, 0.9208, 0.6804, 0.9024, 0.6804, 0.9027, 0.5407, 0.9208, 0.6804, 0.9211, 0.7201, 0.9025, 0.7201, 0.9024, 0.6804, 0.9211, 0.7201, 0.9203, 0.7595, 0.902, 0.7593, 0.9025, 0.7201, 0.5847, 0.06086, 0.5854, 0.1308, 0.5671, 0.1309, 0.5665, 0.06096, 0.5854, 0.1308, 0.586, 0.1699, 0.5675, 0.1699, 0.5671, 0.1309, 0.586, 0.1699, 0.5856, 0.211, 0.5672, 0.2109, 0.5675, 0.1699, 0.5856, 0.211, 0.5854, 0.3482, 0.567, 0.3483, 0.5672, 0.2109, 0.5854, 0.3482, 0.5859, 0.3891, 0.5673, 0.3891, 0.567, 0.3483, 0.5859, 0.3891, 0.5853, 0.4299, 0.5669, 0.4298, 0.5673, 0.3891, 0.5853, 0.4299, 0.5851, 0.5679, 0.5667, 0.5679, 0.5669, 0.4298, 0.5851, 0.5679, 0.5856, 0.6085, 0.567, 0.6085, 0.5667, 0.5679, 0.5856, 0.6085, 0.5851, 0.6506, 0.5667, 0.6505, 0.567, 0.6085, 0.5851, 0.6506, 0.5858, 0.7862, 0.5674, 0.7865, 0.5667, 0.6505, 0.9441, 0.06184, 0.9415, 0.1027, 0.9231, 0.1023, 0.925, 0.06121, 0.9415, 0.1027, 0.9402, 0.2413, 0.9218, 0.2414, 0.9231, 0.1023, 0.9402, 0.2413, 0.9409, 0.2818, 0.9222, 0.2817, 0.9218, 0.2414, 0.9409, 0.2818, 0.9398, 0.3241, 0.9215, 0.324, 0.9222, 0.2817, 0.9398, 0.3241, 0.9395, 0.4586, 0.9212, 0.4587, 0.9215, 0.324, 0.9395, 0.4586, 0.9404, 0.5009, 0.9217, 0.5008, 0.9212, 0.4587, 0.9404, 0.5009, 0.9395, 0.5409, 0.9211, 0.5408, 0.9217, 0.5008, 0.9395, 0.5409, 0.9391, 0.6803, 0.9208, 0.6804, 0.9211, 0.5408, 0.9391, 0.6803, 0.9398, 0.7203, 0.9211, 0.7201, 0.9208, 0.6804, 0.9398, 0.7203, 0.9387, 0.7596, 0.9203, 0.7595, 0.9211, 0.7201, 0.6028, 0.06074, 0.6037, 0.1306, 0.5854, 0.1308, 0.5847, 0.06086, 0.6037, 0.1306, 0.6048, 0.1699, 0.586, 0.1699, 0.5854, 0.1308, 0.6048, 0.1699, 0.6039, 0.2111, 0.5856, 0.211, 0.586, 0.1699, 0.6039, 0.2111, 0.6037, 0.3481, 0.5854, 0.3482, 0.5856, 0.211, 0.6037, 0.3481, 0.6046, 0.3892, 0.5859, 0.3891, 0.5854, 0.3482, 0.6046, 0.3892, 0.6036, 0.43, 0.5853, 0.4299, 0.5859, 0.3891, 0.6036, 0.43, 0.6034, 0.5678, 0.5851, 0.5679, 0.5853, 0.4299, 0.6034, 0.5678, 0.6043, 0.6084, 0.5856, 0.6085, 0.5851, 0.5679, 0.6043, 0.6084, 0.6035, 0.6507, 0.5851, 0.6506, 0.5856, 0.6085, 0.6035, 0.6507, 0.6041, 0.7859, 0.5858, 0.7862, 0.5851, 0.6506, 0.9633, 0.06269, 0.9598, 0.1032, 0.9415, 0.1027, 0.9441, 0.06184, 0.9598, 0.1032, 0.9584, 0.2412, 0.9402, 0.2413, 0.9415, 0.1027, 0.9584, 0.2412, 0.9599, 0.2818, 0.9409, 0.2818, 0.9402, 0.2413, 0.9599, 0.2818, 0.9581, 0.3244, 0.9398, 0.3241, 0.9409, 0.2818, 0.9581, 0.3244, 0.9577, 0.4585, 0.9395, 0.4586, 0.9398, 0.3241, 0.9577, 0.4585, 0.9594, 0.5009, 0.9404, 0.5009, 0.9395, 0.4586, 0.9594, 0.5009, 0.9578, 0.5411, 0.9395, 0.5409, 0.9404, 0.5009, 0.9578, 0.5411, 0.9573, 0.6802, 0.9391, 0.6803, 0.9395, 0.5409, 0.9573, 0.6802, 0.9588, 0.7203, 0.9398, 0.7203, 0.9391, 0.6803, 0.9588, 0.7203, 0.9569, 0.76, 0.9387, 0.7596, 0.9398, 0.7203, 0.6211, 0.0606, 0.6219, 0.1303, 0.6037, 0.1306, 0.6028, 0.06074, 0.6219, 0.1303, 0.6238, 0.1698, 0.6048, 0.1699, 0.6037, 0.1306, 0.6238, 0.1698, 0.6222, 0.2113, 0.6039, 0.2111, 0.6048, 0.1699, 0.6222, 0.2113, 0.6219, 0.3479, 0.6037, 0.3481, 0.6039, 0.2111, 0.6219, 0.3479, 0.6236, 0.3892, 0.6046, 0.3892, 0.6037, 0.3481, 0.6236, 0.3892, 0.6219, 0.4303, 0.6036, 0.43, 0.6046, 0.3892, 0.6219, 0.4303, 0.6216, 0.5676, 0.6034, 0.5678, 0.6036, 0.43, 0.6216, 0.5676, 0.6234, 0.6084, 0.6043, 0.6084, 0.6034, 0.5678, 0.6234, 0.6084, 0.6218, 0.6508, 0.6035, 0.6507, 0.6043, 0.6084, 0.6218, 0.6508, 0.6223, 0.7854, 0.6041, 0.7859, 0.6035, 0.6507, 0.679, 0.06195, 0.6815, 0.1025, 0.6633, 0.1029, 0.6601, 0.06275, 0.6815, 0.1025, 0.6822, 0.241, 0.6639, 0.2408, 0.6633, 0.1029, 0.6822, 0.241, 0.6814, 0.2817, 0.6624, 0.2817, 0.6639, 0.2408, 0.6814, 0.2817, 0.6824, 0.3238, 0.6642, 0.324, 0.6624, 0.2817, 0.6824, 0.3238, 0.6822, 0.4583, 0.6639, 0.4581, 0.6642, 0.324, 0.6822, 0.4583, 0.6812, 0.5008, 0.6622, 0.5008, 0.6639, 0.4581, 0.6812, 0.5008, 0.6821, 0.5406, 0.6639, 0.5408, 0.6622, 0.5008, 0.6821, 0.5406, 0.6819, 0.68, 0.6636, 0.6799, 0.6639, 0.5408, 0.6819, 0.68, 0.6811, 0.7202, 0.6621, 0.7202, 0.6636, 0.6799, 0.6811, 0.7202, 0.6822, 0.7594, 0.664, 0.7597, 0.6621, 0.7202, 0.3483, 0.06036, 0.3471, 0.1303, 0.3288, 0.1299, 0.3301, 0.06017, 0.3471, 0.1303, 0.346, 0.1697, 0.327, 0.1697, 0.3288, 0.1299, 0.346, 0.1697, 0.3468, 0.2108, 0.3285, 0.2109, 0.327, 0.1697, 0.3468, 0.2108, 0.3464, 0.3478, 0.328, 0.3475, 0.3285, 0.2109, 0.3464, 0.3478, 0.3454, 0.389, 0.3263, 0.389, 0.328, 0.3475, 0.3454, 0.389, 0.3462, 0.4297, 0.328, 0.4299, 0.3263, 0.389, 0.3462, 0.4297, 0.3459, 0.5674, 0.3276, 0.5672, 0.328, 0.4299, 0.3459, 0.5674, 0.3448, 0.6083, 0.3258, 0.6083, 0.3276, 0.5672, 0.3448, 0.6083, 0.3456, 0.6503, 0.3274, 0.6504, 0.3258, 0.6083, 0.3456, 0.6503, 0.3442, 0.7855, 0.3259, 0.785, 0.3274, 0.6504, 0.698, 0.06136, 0.6999, 0.1021, 0.6815, 0.1025, 0.679, 0.06195, 0.6999, 0.1021, 0.7005, 0.2411, 0.6822, 0.241, 0.6815, 0.1025, 0.7005, 0.2411, 0.7001, 0.2816, 0.6814, 0.2817, 0.6822, 0.241, 0.7001, 0.2816, 0.7007, 0.3237, 0.6824, 0.3238, 0.6814, 0.2817, 0.7007, 0.3237, 0.7005, 0.4585, 0.6822, 0.4583, 0.6824, 0.3238, 0.7005, 0.4585, 0.6999, 0.5007, 0.6812, 0.5008, 0.6822, 0.4583, 0.6999, 0.5007, 0.7004, 0.5405, 0.6821, 0.5406, 0.6812, 0.5008, 0.7004, 0.5405, 0.7003, 0.6802, 0.6819, 0.68, 0.6821, 0.5406, 0.7003, 0.6802, 0.6998, 0.7201, 0.6811, 0.7202, 0.6819, 0.68, 0.6998, 0.7201, 0.7005, 0.7592, 0.6822, 0.7594, 0.6811, 0.7202, 0.3665, 0.06053, 0.3655, 0.1305, 0.3471, 0.1303, 0.3483, 0.06036, 0.3655, 0.1305, 0.3647, 0.1698, 0.346, 0.1697, 0.3471, 0.1303, 0.3647, 0.1698, 0.3651, 0.2107, 0.3468, 0.2108, 0.346, 0.1697, 0.3651, 0.2107, 0.3647, 0.3479, 0.3464, 0.3478, 0.3468, 0.2108, 0.3647, 0.3479, 0.3641, 0.389, 0.3454, 0.389, 0.3464, 0.3478, 0.3641, 0.389, 0.3646, 0.4296, 0.3462, 0.4297, 0.3454, 0.389, 0.3646, 0.4296, 0.3642, 0.5676, 0.3459, 0.5674, 0.3462, 0.4297, 0.3642, 0.5676, 0.3636, 0.6083, 0.3448, 0.6083, 0.3459, 0.5674, 0.3636, 0.6083, 0.3639, 0.6503, 0.3456, 0.6503, 0.3448, 0.6083, 0.3639, 0.6503, 0.3626, 0.786, 0.3442, 0.7855, 0.3456, 0.6503, 0.7169, 0.06093, 0.7183, 0.1018, 0.6999, 0.1021, 0.698, 0.06136, 0.7183, 0.1018, 0.7189, 0.2411, 0.7005, 0.2411, 0.6999, 0.1021, 0.7189, 0.2411, 0.7187, 0.2815, 0.7001, 0.2816, 0.7005, 0.2411, 0.7187, 0.2815, 0.7191, 0.3237, 0.7007, 0.3237, 0.7001, 0.2816, 0.7191, 0.3237, 0.7189, 0.4586, 0.7005, 0.4585, 0.7007, 0.3237, 0.7189, 0.4586, 0.7185, 0.5007, 0.6999, 0.5007, 0.7005, 0.4585, 0.7185, 0.5007, 0.7188, 0.5405, 0.7004, 0.5405, 0.6999, 0.5007, 0.7188, 0.5405, 0.7186, 0.6802, 0.7003, 0.6802, 0.7004, 0.5405, 0.7186, 0.6802, 0.7184, 0.72, 0.6998, 0.7201, 0.7003, 0.6802, 0.7184, 0.72, 0.7188, 0.7591, 0.7005, 0.7592, 0.6998, 0.7201, 0.3847, 0.06068, 0.3838, 0.1307, 0.3655, 0.1305, 0.3665, 0.06053, 0.3838, 0.1307, 0.3833, 0.1698, 0.3647, 0.1698, 0.3655, 0.1305, 0.3833, 0.1698, 0.3834, 0.2107, 0.3651, 0.2107, 0.3647, 0.1698, 0.3834, 0.2107, 0.3831, 0.348, 0.3647, 0.3479, 0.3651, 0.2107, 0.3831, 0.348, 0.3827, 0.389, 0.3641, 0.389, 0.3647, 0.3479, 0.3827, 0.389, 0.3829, 0.4296, 0.3646, 0.4296, 0.3641, 0.389, 0.3829, 0.4296, 0.3826, 0.5677, 0.3642, 0.5676, 0.3646, 0.4296, 0.3826, 0.5677, 0.3822, 0.6083, 0.3636, 0.6083, 0.3642, 0.5676, 0.3822, 0.6083, 0.3823, 0.6503, 0.3639, 0.6503, 0.3636, 0.6083, 0.3823, 0.6503, 0.3811, 0.7863, 0.3626, 0.786, 0.3639, 0.6503, 0.7358, 0.06069, 0.7368, 0.1016, 0.7183, 0.1018, 0.7169, 0.06093, 0.7368, 0.1016, 0.7374, 0.2411, 0.7189, 0.2411, 0.7183, 0.1018, 0.7374, 0.2411, 0.7373, 0.2816, 0.7187, 0.2815, 0.7189, 0.2411, 0.7373, 0.2816, 0.7375, 0.3236, 0.7191, 0.3237, 0.7187, 0.2815, 0.7375, 0.3236, 0.7373, 0.4586, 0.7189, 0.4586, 0.7191, 0.3237, 0.7373, 0.4586, 0.737, 0.5008, 0.7185, 0.5007, 0.7189, 0.4586, 0.737, 0.5008, 0.7372, 0.5404, 0.7188, 0.5405, 0.7185, 0.5007, 0.7372, 0.5404, 0.737, 0.6802, 0.7186, 0.6802, 0.7188, 0.5405, 0.737, 0.6802, 0.7369, 0.72, 0.7184, 0.72, 0.7186, 0.6802, 0.7369, 0.72, 0.7371, 0.759, 0.7188, 0.7591, 0.7184, 0.72, 0.4028, 0.06081, 0.4021, 0.1308, 0.3838, 0.1307, 0.3847, 0.06068, 0.4021, 0.1308, 0.4018, 0.1699, 0.3833, 0.1698, 0.3838, 0.1307, 0.4018, 0.1699, 0.4018, 0.2106, 0.3834, 0.2107, 0.3833, 0.1698, 0.4018, 0.2106, 0.4015, 0.3481, 0.3831, 0.348, 0.3834, 0.2107, 0.4015, 0.3481, 0.4012, 0.3891, 0.3827, 0.389, 0.3831, 0.348, 0.4012, 0.3891, 0.4013, 0.4295, 0.3829, 0.4296, 0.3827, 0.389, 0.4013, 0.4295, 0.401, 0.5677, 0.3826, 0.5677, 0.3829, 0.4296, 0.401, 0.5677, 0.4007, 0.6084, 0.3822, 0.6083, 0.3826, 0.5677, 0.4007, 0.6084, 0.4007, 0.6503, 0.3823, 0.6503, 0.3822, 0.6083, 0.4007, 0.6503, 0.3997, 0.7866, 0.3811, 0.7863, 0.3823, 0.6503, 0.7371, 0.759, 0.7376, 0.8289, 0.7194, 0.829, 0.7188, 0.7591, 0.7188, 0.7591, 0.7194, 0.829, 0.7013, 0.8291, 0.7005, 0.7592, 0.7005, 0.7592, 0.7013, 0.8291, 0.6831, 0.8292, 0.6822, 0.7594, 0.6822, 0.7594, 0.6831, 0.8292, 0.6649, 0.8293, 0.664, 0.7597, 0.9569, 0.76, 0.9557, 0.8297, 0.9375, 0.8295, 0.9387, 0.7596, 0.9387, 0.7596, 0.9375, 0.8295, 0.9194, 0.8294, 0.9203, 0.7595, 0.9203, 0.7595, 0.9194, 0.8294, 0.9012, 0.8292, 0.902, 0.7593, 0.902, 0.7593, 0.9012, 0.8292, 0.883, 0.8291, 0.8837, 0.7591, 0.8837, 0.7591, 0.883, 0.8291, 0.8648, 0.829, 0.8654, 0.759, 0.8654, 0.759, 0.8648, 0.829, 0.8466, 0.8289, 0.847, 0.7589, 0.847, 0.7589, 0.8466, 0.8289, 0.8285, 0.8288, 0.8287, 0.759, 0.8287, 0.759, 0.8285, 0.8288, 0.8103, 0.8288, 0.8104, 0.7589, 0.8104, 0.7589, 0.8103, 0.8288, 0.7921, 0.8288, 0.7921, 0.7589, 0.7921, 0.7589, 0.7921, 0.8288, 0.7739, 0.8288, 0.7738, 0.7589, 0.7555, 0.7589, 0.7558, 0.8288, 0.7376, 0.8289, 0.7371, 0.759, 0.7738, 0.7589, 0.7739, 0.8288, 0.7558, 0.8288, 0.7555, 0.7589])
me_x.use_remesh_preserve_volume = False
me_x.use_remesh_preserve_attributes = False
me_x.use_mirror_vertex_groups = False
me_x.update()

# ---- objects
ob_x = bpy.data.objects.new('柱体', me_x)

# ---- transforms, parenting, visibility, modifiers, constraints
ob_x.location = (0.0, 0.0, 0.0)
ob_x.rotation_euler = (-0.0, 1.571, 0.0)
ob_x.scale = (0.3805, 0.3805, 0.5146)
ob_x.lineart.crease_threshold = 0.0

# ---- collection membership
col_collection_1.objects.link(ob_x)

# ---- scene / render settings (as saved in the file)
scene.frame_start = 1; scene.frame_end = 250; scene.frame_set(1)
scene.render.engine = 'BLENDER_EEVEE_NEXT'
scene.render.resolution_percentage = 50
scene.render.dither_intensity = 0.0
scene.cycles.use_denoising = False
scene.cycles.samples = 10
scene.cycles.sampling_pattern = 'TABULATED_SOBOL'
scene.cycles.light_sampling_threshold = 0.0
scene.cycles.use_adaptive_sampling = False
scene.cycles.use_light_tree = False
scene.cycles.blur_glossy = 0.0
scene.cycles.pixel_filter_type = 'GAUSSIAN'
scene.cycles.sample_clamp_indirect = 0.0
scene.view_settings.view_transform = 'Standard'
bpy.context.view_layer.update()

# ---- added for rendering (the .blend has no active camera and no usable light): camera, sun
cam_auto = bpy.data.cameras.new('AutoCamera')
cam_auto.lens = 50.0
cam_auto.sensor_width = 36.0
cam_auto.clip_end = 1000.0
ob_auto_camera = bpy.data.objects.new('AutoCamera', cam_auto)
scene.collection.objects.link(ob_auto_camera)
ob_auto_camera.location = (4.98284, -5.9794, 3.98627)
ob_auto_camera.rotation_euler = (1.09748, -7.21219e-08, 0.694738)
scene.camera = ob_auto_camera
light_auto_sun = bpy.data.lights.new('AutoSun', 'SUN')
light_auto_sun.energy = 3.0
light_auto_sun.angle = 0.0523599
ob_auto_sun = bpy.data.objects.new('AutoSun', light_auto_sun)
scene.collection.objects.link(ob_auto_sun)
ob_auto_sun.rotation_euler = (0.872665, 0.174533, 0.523599)
bpy.context.view_layer.update()
